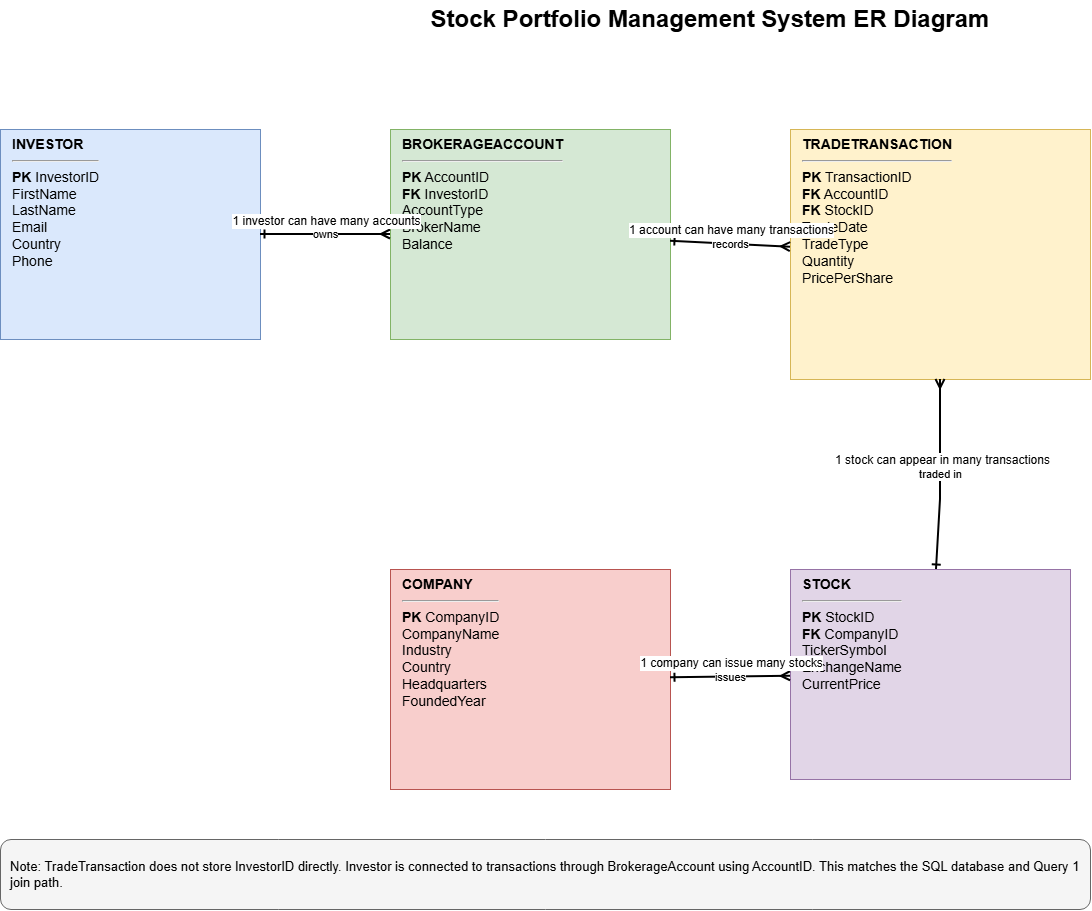

The diagram above was exported from draw.io. Its source (the exported page's mxGraphModel, read from the mxfile embedded in the PNG):
<mxGraphModel dx="1655" dy="943" grid="1" gridSize="10" guides="1" tooltips="1" connect="1" arrows="1" fold="1" page="1" pageScale="1" pageWidth="1600" pageHeight="1000" math="0" shadow="0">
  <root>
    <mxCell id="0" />
    <mxCell id="1" parent="0" />
    <mxCell id="title" parent="1" style="text;html=1;strokeColor=none;fillColor=none;fontSize=24;fontStyle=1;align=center;verticalAlign=middle;whiteSpace=wrap;rounded=0;" value="Stock Portfolio Management System ER Diagram" vertex="1">
      <mxGeometry height="40" width="760" x="420" y="20" as="geometry" />
    </mxCell>
    <mxCell id="investor" parent="1" style="rounded=0;whiteSpace=wrap;html=1;fillColor=#dae8fc;strokeColor=#6c8ebf;fontSize=14;align=left;spacingLeft=10;verticalAlign=top;" value="&lt;b&gt;INVESTOR&lt;/b&gt;&lt;br&gt;&lt;hr&gt;&lt;b&gt;PK&lt;/b&gt; InvestorID&lt;br&gt;FirstName&lt;br&gt;LastName&lt;br&gt;Email&lt;br&gt;Country&lt;br&gt;Phone" vertex="1">
      <mxGeometry height="210" width="260" x="90" y="150" as="geometry" />
    </mxCell>
    <mxCell id="account" parent="1" style="rounded=0;whiteSpace=wrap;html=1;fillColor=#d5e8d4;strokeColor=#82b366;fontSize=14;align=left;spacingLeft=10;verticalAlign=top;" value="&lt;b&gt;BROKERAGEACCOUNT&lt;/b&gt;&lt;br&gt;&lt;hr&gt;&lt;b&gt;PK&lt;/b&gt; AccountID&lt;br&gt;&lt;b&gt;FK&lt;/b&gt; InvestorID&lt;br&gt;AccountType&lt;br&gt;BrokerName&lt;br&gt;Balance" vertex="1">
      <mxGeometry height="210" width="280" x="480" y="150" as="geometry" />
    </mxCell>
    <mxCell id="transaction" parent="1" style="rounded=0;whiteSpace=wrap;html=1;fillColor=#fff2cc;strokeColor=#d6b656;fontSize=14;align=left;spacingLeft=10;verticalAlign=top;" value="&lt;b&gt;TRADETRANSACTION&lt;/b&gt;&lt;br&gt;&lt;hr&gt;&lt;b&gt;PK&lt;/b&gt; TransactionID&lt;br&gt;&lt;b&gt;FK&lt;/b&gt; AccountID&lt;br&gt;&lt;b&gt;FK&lt;/b&gt; StockID&lt;br&gt;TradeDate&lt;br&gt;TradeType&lt;br&gt;Quantity&lt;br&gt;PricePerShare" vertex="1">
      <mxGeometry height="250" width="300" x="880" y="150" as="geometry" />
    </mxCell>
    <mxCell id="company" parent="1" style="rounded=0;whiteSpace=wrap;html=1;fillColor=#f8cecc;strokeColor=#b85450;fontSize=14;align=left;spacingLeft=10;verticalAlign=top;" value="&lt;b&gt;COMPANY&lt;/b&gt;&lt;br&gt;&lt;hr&gt;&lt;b&gt;PK&lt;/b&gt; CompanyID&lt;br&gt;CompanyName&lt;br&gt;Industry&lt;br&gt;Country&lt;br&gt;Headquarters&lt;br&gt;FoundedYear" vertex="1">
      <mxGeometry height="220" width="280" x="480" y="590" as="geometry" />
    </mxCell>
    <mxCell id="stock" parent="1" style="rounded=0;whiteSpace=wrap;html=1;fillColor=#e1d5e7;strokeColor=#9673a6;fontSize=14;align=left;spacingLeft=10;verticalAlign=top;" value="&lt;b&gt;STOCK&lt;/b&gt;&lt;br&gt;&lt;hr&gt;&lt;b&gt;PK&lt;/b&gt; StockID&lt;br&gt;&lt;b&gt;FK&lt;/b&gt; CompanyID&lt;br&gt;TickerSymbol&lt;br&gt;ExchangeName&lt;br&gt;CurrentPrice" vertex="1">
      <mxGeometry height="210" width="280" x="880" y="590" as="geometry" />
    </mxCell>
    <mxCell id="rel1" edge="1" parent="1" source="investor" style="endArrow=ERmany;startArrow=ERone;html=1;rounded=0;strokeWidth=2;endFill=0;startFill=0;" target="account" value="owns">
      <mxGeometry relative="1" as="geometry" />
    </mxCell>
    <mxCell id="rel1label" connectable="0" parent="rel1" style="edgeLabel;html=1;align=center;verticalAlign=middle;resizable=0;points=[];fontSize=12;" value="1 investor can have many accounts" vertex="1">
      <mxGeometry relative="1" y="-1" as="geometry">
        <mxPoint y="-15" as="offset" />
      </mxGeometry>
    </mxCell>
    <mxCell id="rel2" edge="1" parent="1" source="account" style="endArrow=ERmany;startArrow=ERone;html=1;rounded=0;strokeWidth=2;endFill=0;startFill=0;" target="transaction" value="records">
      <mxGeometry relative="1" as="geometry" />
    </mxCell>
    <mxCell id="rel2label" connectable="0" parent="rel2" style="edgeLabel;html=1;align=center;verticalAlign=middle;resizable=0;points=[];fontSize=12;" value="1 account can have many transactions" vertex="1">
      <mxGeometry relative="1" y="-1" as="geometry">
        <mxPoint y="-15" as="offset" />
      </mxGeometry>
    </mxCell>
    <mxCell id="rel3" edge="1" parent="1" source="company" style="endArrow=ERmany;startArrow=ERone;html=1;rounded=0;strokeWidth=2;endFill=0;startFill=0;" target="stock" value="issues">
      <mxGeometry relative="1" as="geometry" />
    </mxCell>
    <mxCell id="rel3label" connectable="0" parent="rel3" style="edgeLabel;html=1;align=center;verticalAlign=middle;resizable=0;points=[];fontSize=12;" value="1 company can issue many stocks" vertex="1">
      <mxGeometry relative="1" y="-1" as="geometry">
        <mxPoint y="-15" as="offset" />
      </mxGeometry>
    </mxCell>
    <mxCell id="rel4" edge="1" parent="1" source="stock" style="endArrow=ERmany;startArrow=ERone;html=1;rounded=0;strokeWidth=2;endFill=0;startFill=0;" target="transaction" value="traded in">
      <mxGeometry relative="1" as="geometry">
        <Array as="points">
          <mxPoint x="1030" y="520" />
          <mxPoint x="1030" y="440" />
        </Array>
      </mxGeometry>
    </mxCell>
    <mxCell id="rel4label" connectable="0" parent="rel4" style="edgeLabel;html=1;align=center;verticalAlign=middle;resizable=0;points=[];fontSize=12;" value="1 stock can appear in many transactions" vertex="1">
      <mxGeometry relative="1" y="-1" as="geometry">
        <mxPoint y="-15" as="offset" />
      </mxGeometry>
    </mxCell>
    <mxCell id="note" parent="1" style="rounded=1;whiteSpace=wrap;html=1;fillColor=#f5f5f5;strokeColor=#666666;fontSize=13;align=left;spacing=10;" value="Note: TradeTransaction does not store InvestorID directly. Investor is connected to transactions through BrokerageAccount using AccountID. This matches the SQL database and Query 1 join path." vertex="1">
      <mxGeometry height="70" width="1090" x="90" y="860" as="geometry" />
    </mxCell>
  </root>
</mxGraphModel>